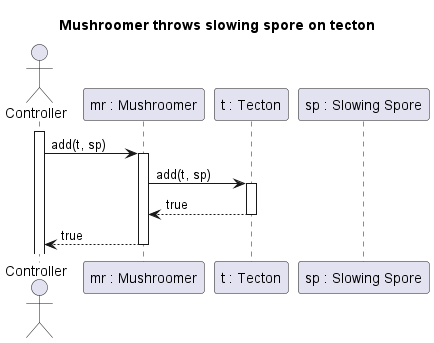

The diagram above was rendered by PlantUML. Its source (embedded in the PNG):
@startuml Throws slowing spore

title Mushroomer throws slowing spore on tecton

actor Controller
participant "mr : Mushroomer" as MR
participant "t : Tecton" as T
participant "sp : Slowing Spore" as SP

activate Controller
Controller -> MR : add(t, sp)
activate MR

MR -> T : add(t, sp)
activate T

MR <-- T : true
deactivate T

Controller <-- MR : true
deactivate MR
@enduml